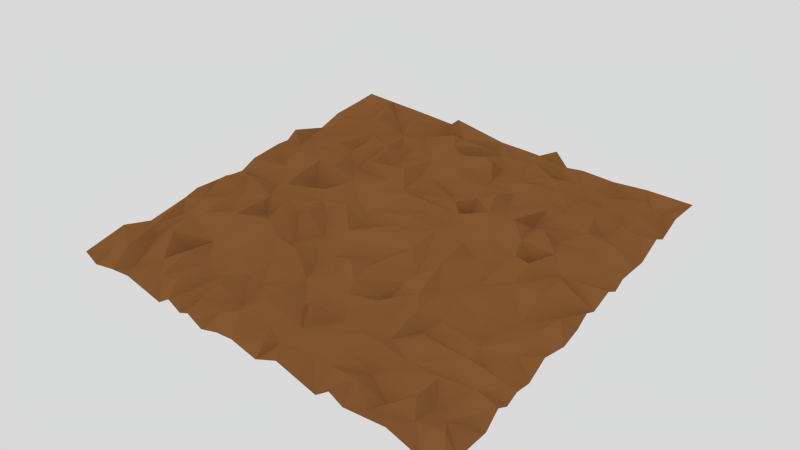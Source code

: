 # Source: scene.blend  (saved by Blender 2.73.0; exported with 4.5.12 LTS)
import bpy
from mathutils import Matrix  # noqa: F401  (used for matrix-valued properties, if any)

bpy.ops.wm.read_factory_settings(use_empty=True)
scene = bpy.context.scene
scene.name = 'Scene'

# ---- collections
col_collection_1 = bpy.data.collections.new('Collection 1'); scene.collection.children.link(col_collection_1)

# ---- materials (node trees are filled in below, after node groups)
mat_mat_brown = bpy.data.materials.new('mat_brown')
mat_mat_brown.alpha_threshold = 0.0
mat_mat_brown.roughness = 0.5

# ---- material node trees
mat_mat_brown.use_nodes = True; mat_mat_brown.node_tree.nodes.clear()
_N = mat_mat_brown.node_tree.nodes; _L = mat_mat_brown.node_tree.links
n0 = _N.new('ShaderNodeOutputMaterial'); n0.name = 'Material Output'; n0.location = (300, 300)
n1 = _N.new('ShaderNodeBsdfDiffuse'); n1.name = 'Diffuse BSDF'; n1.location = (10, 300)
n1.inputs[0].default_value = (0.233, 0.1013, 0.03525, 1.0)
_L.new(n1.outputs[0], n0.inputs[0])
n0.is_active_output = True

# ---- world
world_world = bpy.data.worlds.new('World'); scene.world = world_world
world_world.color = (0.6982, 0.6982, 0.6982)
world_world.use_sun_shadow = False
world_world.sun_shadow_jitter_overblur = 0.0
world_world.cycles.sampling_method = 'MANUAL'
world_world.cycles.sample_map_resolution = 256

# ---- cameras
cam_camera = bpy.data.cameras.new('Camera')
cam_camera.clip_end = 2000.0
cam_camera.lens = 35.0
cam_camera.sensor_width = 32.0
cam_camera.sensor_height = 18.0
cam_camera.ortho_scale = 7.314
cam_camera.dof.focus_distance = 0.0

# ---- lights
light_lamp = bpy.data.lights.new('Lamp', 'SUN')
light_lamp.color = (1.0, 0.9141, 0.559)
light_lamp.transmission_factor = 0.0
light_lamp.cutoff_distance = 30.0
light_lamp.angle = 2.942
light_lamp.energy = 1.0
light_lamp.shadow_buffer_clip_start = 1.001
light_lamp.shadow_soft_size = 10.0
light_lamp.shadow_cascade_max_distance = 1000.0
light_lamp.cycles.use_multiple_importance_sampling = False

# ---- meshes
me_plane_002 = bpy.data.meshes.new('Plane.002')
me_plane_002.from_pydata([(-25.0, -25.0, 0.0), (25.0, -25.0, 0.0), (-25.0, 25.0, 0.0), (25.0, 25.0, 0.0), (-25.0, 23.39, -0.05461), (-25.0, 21.77, -0.00804), (-25.0, 20.16, 0.3749), (-25.0, 18.55, -0.07774), (-25.0, 16.94, -0.106), (-25.0, 15.32, 0.3351), (-25.0, 13.71, -0.6064), (-25.0, 12.1, -0.5052), (-25.0, 10.48, 0.05223), (-25.0, 8.871, 1.07), (-25.0, 7.258, 0.1067), (-25.0, 5.645, 0.5128), (-25.0, 4.032, -0.08109), (-25.0, 2.419, -0.004296), (-25.0, 0.8064, 0.08164), (-25.0, -0.8065, -0.6763), (-25.0, -2.419, -0.5051), (-25.0, -4.032, -0.409), (-25.0, -5.645, 0.01956), (-25.0, -7.258, 0.07913), (-25.0, -8.871, 0.5806), (-25.0, -10.48, -0.2039), (-25.0, -12.1, -0.08815), (-25.0, -13.71, -0.1303), (-25.0, -15.32, -0.9391), (-25.0, -16.94, -0.3144), (-25.0, -18.55, 0.9737), (-25.0, -20.16, -0.3235), (-25.0, -21.77, 0.4122), (-25.0, -23.39, -0.1638), (-23.39, -25.0, -1.107), (-21.77, -25.0, -0.7238), (-20.16, -25.0, -0.1537), (-18.55, -25.0, 0.08222), (-16.94, -25.0, 0.1347), (-15.32, -25.0, 0.3238), (-13.71, -25.0, -0.1872), (-12.1, -25.0, -1.066), (-10.48, -25.0, 0.1952), (-8.871, -25.0, -0.6832), (-7.258, -25.0, -0.1961), (-5.645, -25.0, -1.18), (-4.032, -25.0, 0.09973), (-2.419, -25.0, -0.6881), (-0.8064, -25.0, 0.1082), (0.8065, -25.0, -0.288), (2.419, -25.0, -0.7833), (4.032, -25.0, -0.1476), (5.645, -25.0, 0.6735), (7.258, -25.0, 0.109), (8.871, -25.0, -0.1748), (10.48, -25.0, -0.3017), (12.1, -25.0, 0.9751), (13.71, -25.0, 0.002217), (15.32, -25.0, 0.4423), (16.94, -25.0, -0.2396), (18.55, -25.0, 0.7598), (20.16, -25.0, 0.4436), (21.77, -25.0, -0.1799), (23.39, -25.0, -0.1356), (25.0, -23.39, -0.6184), (25.0, -21.77, 0.1493), (25.0, -20.16, -0.7058), (25.0, -18.55, -1.012), (25.0, -16.94, 0.359), (25.0, -15.32, -0.6137), (25.0, -13.71, -0.07011), (25.0, -12.1, -0.5711), (25.0, -10.48, -0.1112), (25.0, -8.871, 0.6194), (25.0, -7.258, -0.01325), (25.0, -5.645, 0.7101), (25.0, -4.032, -0.3941), (25.0, -2.419, -0.3055), (25.0, -0.8064, 0.6777), (25.0, 0.8065, -0.2223), (25.0, 2.419, -0.001339), (25.0, 4.032, 0.402), (25.0, 5.645, -0.7667), (25.0, 7.258, 0.07068), (25.0, 8.871, -0.4783), (25.0, 10.48, -0.07645), (25.0, 12.1, -0.553), (25.0, 13.71, 0.1532), (25.0, 15.32, 0.7194), (25.0, 16.94, -0.4479), (25.0, 18.55, 0.2942), (25.0, 20.16, 0.8702), (25.0, 21.77, 0.2791), (25.0, 23.39, 0.6915), (23.39, 25.0, 0.6078), (21.77, 25.0, 0.1856), (20.16, 25.0, 0.221), (18.55, 25.0, 0.1598), (16.94, 25.0, -0.02875), (15.32, 25.0, -0.2199), (13.71, 25.0, -0.2532), (12.1, 25.0, 0.3428), (10.48, 25.0, -0.1877), (8.871, 25.0, -1.297), (7.258, 25.0, 0.1493), (5.645, 25.0, 0.8608), (4.032, 25.0, -0.2512), (2.419, 25.0, 0.08142), (0.8064, 25.0, -0.6893), (-0.8065, 25.0, -0.07422), (-2.419, 25.0, -0.2044), (-4.032, 25.0, 0.07571), (-5.645, 25.0, 0.1786), (-7.258, 25.0, 0.1601), (-8.871, 25.0, 1.123), (-10.48, 25.0, -0.4006), (-12.1, 25.0, 0.04346), (-13.71, 25.0, 0.03313), (-15.32, 25.0, 0.1077), (-16.94, 25.0, -0.1373), (-18.55, 25.0, -0.2627), (-20.16, 25.0, 0.08384), (-21.77, 25.0, 0.2235), (-23.39, 25.0, 0.3196), (-23.39, -23.39, -0.1883), (-23.39, -21.77, -0.4204), (-23.39, -20.16, 0.9364), (-23.39, -18.55, 0.5857), (-23.39, -16.94, -0.002996), (-23.39, -15.32, -0.3306), (-23.39, -13.71, -0.6344), (-23.39, -12.1, -0.8046), (-23.39, -10.48, 1.071), (-23.39, -8.871, -0.9508), (-23.39, -7.258, 0.5537), (-23.39, -5.645, 1.051), (-23.39, -4.032, 0.8576), (-23.39, -2.419, -0.0613), (-23.39, -0.8064, -0.5465), (-23.39, 0.8065, 0.1708), (-23.39, 2.419, -0.5472), (-23.39, 4.032, -0.4748), (-23.39, 5.645, 0.6041), (-23.39, 7.258, -0.4561), (-23.39, 8.871, -0.1602), (-23.39, 10.48, -0.6694), (-23.39, 12.1, -0.8434), (-23.39, 13.71, 1.154), (-23.39, 15.32, 0.02882), (-23.39, 16.94, 0.7518), (-23.39, 18.55, 0.02892), (-23.39, 20.16, 0.5832), (-23.39, 21.77, -0.2597), (-23.39, 23.39, 0.02221), (-21.77, -23.39, 0.3286), (-21.77, -21.77, 0.3111), (-21.77, -20.16, -0.05656), (-21.77, -18.55, -0.9072), (-21.77, -16.94, -0.8682), (-21.77, -15.32, 0.2189), (-21.77, -13.71, 0.005307), (-21.77, -12.1, 0.2843), (-21.77, -10.48, 0.1319), (-21.77, -8.871, 0.08446), (-21.77, -7.258, 0.07377), (-21.77, -5.645, 1.451), (-21.77, -4.032, -0.03543), (-21.77, -2.419, 0.5735), (-21.77, -0.8064, -0.86), (-21.77, 0.8065, -0.0854), (-21.77, 2.419, -0.1647), (-21.77, 4.032, -0.493), (-21.77, 5.645, 1.186), (-21.77, 7.258, -0.2066), (-21.77, 8.871, 0.07934), (-21.77, 10.48, 0.05733), (-21.77, 12.1, -0.4923), (-21.77, 13.71, 0.2915), (-21.77, 15.32, 0.493), (-21.77, 16.94, -0.7565), (-21.77, 18.55, 0.6865), (-21.77, 20.16, -0.5184), (-21.77, 21.77, -0.1955), (-21.77, 23.39, -0.3736), (-20.16, -23.39, -0.6601), (-20.16, -21.77, -0.8027), (-20.16, -20.16, -0.6697), (-20.16, -18.55, 0.4263), (-20.16, -16.94, 0.3169), (-20.16, -15.32, -0.8615), (-20.16, -13.71, 0.1961), (-20.16, -12.1, 0.9282), (-20.16, -10.48, 0.1018), (-20.16, -8.871, 1.165), (-20.16, -7.258, 0.1674), (-20.16, -5.645, 0.06056), (-20.16, -4.032, 0.4569), (-20.16, -2.419, -0.3824), (-20.16, -0.8064, -0.6849), (-20.16, 0.8065, 0.01581), (-20.16, 2.419, -0.09627), (-20.16, 4.032, 0.8896), (-20.16, 5.645, 0.2738), (-20.16, 7.258, 0.428), (-20.16, 8.871, 0.3316), (-20.16, 10.48, -0.2725), (-20.16, 12.1, -0.5162), (-20.16, 13.71, -0.4217), (-20.16, 15.32, 0.6581), (-20.16, 16.94, 0.8087), (-20.16, 18.55, -0.7562), (-20.16, 20.16, 0.2004), (-20.16, 21.77, 0.5287), (-20.16, 23.39, 0.9643), (-18.55, -23.39, -1.109), (-18.55, -21.77, -0.09123), (-18.55, -20.16, -0.1321), (-18.55, -18.55, 0.07522), (-18.55, -16.94, 0.8925), (-18.55, -15.32, 0.3425), (-18.55, -13.71, -0.118), (-18.55, -12.1, 0.1717), (-18.55, -10.48, -0.4149), (-18.55, -8.871, -0.1776), (-18.55, -7.258, -0.241), (-18.55, -5.645, -0.1983), (-18.55, -4.032, 0.4557), (-18.55, -2.419, -0.4931), (-18.55, -0.8064, -1.04), (-18.55, 0.8065, -0.1061), (-18.55, 2.419, -1.1), (-18.55, 4.032, 0.5789), (-18.55, 5.645, -0.08519), (-18.55, 7.258, 0.3046), (-18.55, 8.871, 1.099), (-18.55, 10.48, 0.5961), (-18.55, 12.1, -0.01737), (-18.55, 13.71, 0.1823), (-18.55, 15.32, -0.3125), (-18.55, 16.94, 1.07), (-18.55, 18.55, 0.6347), (-18.55, 20.16, 0.04615), (-18.55, 21.77, 0.7396), (-18.55, 23.39, -0.2951), (-16.94, -23.39, 1.233), (-16.94, -21.77, -0.05126), (-16.94, -20.16, -0.3377), (-16.94, -18.55, -0.7234), (-16.94, -16.94, -1.406), (-16.94, -15.32, 0.2132), (-16.94, -13.71, -0.559), (-16.94, -12.1, 0.1498), (-16.94, -10.48, 0.5694), (-16.94, -8.871, 0.9318), (-16.94, -7.258, 0.2516), (-16.94, -5.645, 0.2088), (-16.94, -4.032, -0.2298), (-16.94, -2.419, 0.8326), (-16.94, -0.8064, 0.5177), (-16.94, 0.8065, 0.397), (-16.94, 2.419, 1.306), (-16.94, 4.032, 0.02451), (-16.94, 5.645, 1.245), (-16.94, 7.258, 0.8634), (-16.94, 8.871, 0.1593), (-16.94, 10.48, 0.7596), (-16.94, 12.1, -0.7079), (-16.94, 13.71, -0.815), (-16.94, 15.32, -0.3634), (-16.94, 16.94, -0.0559), (-16.94, 18.55, 0.7928), (-16.94, 20.16, -1.086), (-16.94, 21.77, -0.5016), (-16.94, 23.39, -0.4168), (-15.32, -23.39, -0.3303), (-15.32, -21.77, -0.3743), (-15.32, -20.16, 0.4392), (-15.32, -18.55, 0.1461), (-15.32, -16.94, 0.8843), (-15.32, -15.32, -1.031), (-15.32, -13.71, -0.01094), (-15.32, -12.1, 0.4488), (-15.32, -10.48, 0.3725), (-15.32, -8.871, -0.2397), (-15.32, -7.258, -0.7638), (-15.32, -5.645, -1.045), (-15.32, -4.032, -0.2436), (-15.32, -2.419, 0.8889), (-15.32, -0.8064, 0.2955), (-15.32, 0.8065, -1.15), (-15.32, 2.419, -1.679), (-15.32, 4.032, -1.494), (-15.32, 5.645, 0.1561), (-15.32, 7.258, -0.05858), (-15.32, 8.871, -0.2997), (-15.32, 10.48, 0.4761), (-15.32, 12.1, 0.1261), (-15.32, 13.71, 0.02702), (-15.32, 15.32, 0.9011), (-15.32, 16.94, -0.1158), (-15.32, 18.55, -0.5092), (-15.32, 20.16, -0.7363), (-15.32, 21.77, -0.07607), (-15.32, 23.39, 0.9621), (-13.71, -23.39, 0.1714), (-13.71, -21.77, -0.03202), (-13.71, -20.16, -0.5922), (-13.71, -18.55, -0.5418), (-13.71, -16.94, -0.8017), (-13.71, -15.32, -0.1133), (-13.71, -13.71, -0.006528), (-13.71, -12.1, -0.1524), (-13.71, -10.48, 0.07741), (-13.71, -8.871, 0.5348), (-13.71, -7.258, -0.3351), (-13.71, -5.645, 0.2906), (-13.71, -4.032, 0.2082), (-13.71, -2.419, -0.4419), (-13.71, -0.8064, 1.445), (-13.71, 0.8065, -0.133), (-13.71, 2.419, -0.8871), (-13.71, 4.032, 0.1654), (-13.71, 5.645, 1.222), (-13.71, 7.258, -0.3386), (-13.71, 8.871, -0.5718), (-13.71, 10.48, -0.6312), (-13.71, 12.1, -0.1007), (-13.71, 13.71, -0.1581), (-13.71, 15.32, 0.1843), (-13.71, 16.94, 0.4153), (-13.71, 18.55, -0.7183), (-13.71, 20.16, 0.9633), (-13.71, 21.77, 0.4241), (-13.71, 23.39, 0.2544), (-12.1, -23.39, 0.2679), (-12.1, -21.77, 0.3694), (-12.1, -20.16, 0.239), (-12.1, -18.55, -0.6847), (-12.1, -16.94, 0.3588), (-12.1, -15.32, -0.9254), (-12.1, -13.71, -0.5048), (-12.1, -12.1, 0.01328), (-12.1, -10.48, 0.0879), (-12.1, -8.871, -0.7187), (-12.1, -7.258, 0.8093), (-12.1, -5.645, 0.1395), (-12.1, -4.032, -0.5715), (-12.1, -2.419, -1.03), (-12.1, -0.8064, 0.08739), (-12.1, 0.8065, 0.2829), (-12.1, 2.419, -1.133), (-12.1, 4.032, -0.4105), (-12.1, 5.645, 0.2332), (-12.1, 7.258, -0.2888), (-12.1, 8.871, 0.3292), (-12.1, 10.48, 0.6838), (-12.1, 12.1, 0.7493), (-12.1, 13.71, 0.3255), (-12.1, 15.32, -0.9845), (-12.1, 16.94, -0.7655), (-12.1, 18.55, 0.1195), (-12.1, 20.16, -0.8856), (-12.1, 21.77, -0.6017), (-12.1, 23.39, 0.5007), (-10.48, -23.39, 0.7228), (-10.48, -21.77, -0.1537), (-10.48, -20.16, -0.4574), (-10.48, -18.55, -0.8374), (-10.48, -16.94, -0.8226), (-10.48, -15.32, 0.1248), (-10.48, -13.71, -0.2624), (-10.48, -12.1, 1.275), (-10.48, -10.48, -0.005713), (-10.48, -8.871, 0.2902), (-10.48, -7.258, 0.04565), (-10.48, -5.645, -0.01282), (-10.48, -4.032, 0.8648), (-10.48, -2.419, 0.6781), (-10.48, -0.8064, -0.2881), (-10.48, 0.8065, -0.06556), (-10.48, 2.419, 0.1339), (-10.48, 4.032, -0.3494), (-10.48, 5.645, 0.07337), (-10.48, 7.258, -0.1232), (-10.48, 8.871, 0.2429), (-10.48, 10.48, -0.2646), (-10.48, 12.1, -0.6895), (-10.48, 13.71, 0.1804), (-10.48, 15.32, 0.4712), (-10.48, 16.94, -0.0487), (-10.48, 18.55, -0.2004), (-10.48, 20.16, -0.3547), (-10.48, 21.77, -0.1814), (-10.48, 23.39, -0.963), (-8.871, -23.39, -0.325), (-8.871, -21.77, 0.7691), (-8.871, -20.16, 0.3473), (-8.871, -18.55, -0.05938), (-8.871, -16.94, -0.3096), (-8.871, -15.32, -0.2405), (-8.871, -13.71, -0.6819), (-8.871, -12.1, -0.7991), (-8.871, -10.48, -0.04799), (-8.871, -8.871, -0.6558), (-8.871, -7.258, -0.285), (-8.871, -5.645, 1.259), (-8.871, -4.032, 0.5154), (-8.871, -2.419, -0.6514), (-8.871, -0.8064, 0.5441), (-8.871, 0.8065, -0.772), (-8.871, 2.419, 0.03305), (-8.871, 4.032, -0.6591), (-8.871, 5.645, 0.4254), (-8.871, 7.258, -0.3206), (-8.871, 8.871, 0.3859), (-8.871, 10.48, -0.6236), (-8.871, 12.1, 0.1346), (-8.871, 13.71, -1.323), (-8.871, 15.32, 0.3535), (-8.871, 16.94, -0.5453), (-8.871, 18.55, 0.9619), (-8.871, 20.16, -0.5021), (-8.871, 21.77, 0.08887), (-8.871, 23.39, -1.189), (-7.258, -23.39, 0.372), (-7.258, -21.77, -0.1376), (-7.258, -20.16, 0.7371), (-7.258, -18.55, 0.2645), (-7.258, -16.94, -0.4182), (-7.258, -15.32, -0.5391), (-7.258, -13.71, -0.4385), (-7.258, -12.1, -0.4799), (-7.258, -10.48, 0.004525), (-7.258, -8.871, -0.8564), (-7.258, -7.258, -0.1294), (-7.258, -5.645, -0.3382), (-7.258, -4.032, -0.09478), (-7.258, -2.419, -0.4305), (-7.258, -0.8064, 0.03776), (-7.258, 0.8065, 0.974), (-7.258, 2.419, -0.2439), (-7.258, 4.032, 0.2789), (-7.258, 5.645, -0.4934), (-7.258, 7.258, 0.06772), (-7.258, 8.871, -0.06375), (-7.258, 10.48, -0.09767), (-7.258, 12.1, -0.09565), (-7.258, 13.71, 0.2892), (-7.258, 15.32, 0.2507), (-7.258, 16.94, -0.09203), (-7.258, 18.55, -0.2857), (-7.258, 20.16, -0.2629), (-7.258, 21.77, 0.3972), (-7.258, 23.39, 0.1985), (-5.645, -23.39, 0.04348), (-5.645, -21.77, -0.6483), (-5.645, -20.16, -0.1756), (-5.645, -18.55, -0.6203), (-5.645, -16.94, -0.4891), (-5.645, -15.32, -1.141), (-5.645, -13.71, -0.5358), (-5.645, -12.1, 0.3308), (-5.645, -10.48, 1.096), (-5.645, -8.871, -0.4546), (-5.645, -7.258, -0.3956), (-5.645, -5.645, -0.9904), (-5.645, -4.032, 0.1525), (-5.645, -2.419, 0.1305), (-5.645, -0.8064, -0.2328), (-5.645, 0.8065, -0.568), (-5.645, 2.419, 0.3213), (-5.645, 4.032, 0.5193), (-5.645, 5.645, -0.4223), (-5.645, 7.258, 0.2683), (-5.645, 8.871, -0.2058), (-5.645, 10.48, -0.7968), (-5.645, 12.1, -0.6521), (-5.645, 13.71, -0.9633), (-5.645, 15.32, 0.05049), (-5.645, 16.94, 0.3073), (-5.645, 18.55, 0.9618), (-5.645, 20.16, 0.3706), (-5.645, 21.77, -0.9684), (-5.645, 23.39, -0.1056), (-4.032, -23.39, -0.3963), (-4.032, -21.77, 0.4392), (-4.032, -20.16, -0.8143), (-4.032, -18.55, 0.2142), (-4.032, -16.94, 0.3287), (-4.032, -15.32, -0.6888), (-4.032, -13.71, -0.4247), (-4.032, -12.1, 0.2903), (-4.032, -10.48, -0.4952), (-4.032, -8.871, 0.3041), (-4.032, -7.258, -0.1102), (-4.032, -5.645, 0.1407), (-4.032, -4.032, 0.1898), (-4.032, -2.419, -0.8038), (-4.032, -0.8064, -1.014), (-4.032, 0.8065, 0.01155), (-4.032, 2.419, -0.6009), (-4.032, 4.032, 0.519), (-4.032, 5.645, 0.5583), (-4.032, 7.258, -0.1692), (-4.032, 8.871, 0.6696), (-4.032, 10.48, -0.04457), (-4.032, 12.1, 0.06264), (-4.032, 13.71, -0.1007), (-4.032, 15.32, -0.387), (-4.032, 16.94, -0.4551), (-4.032, 18.55, -0.006085), (-4.032, 20.16, 0.2818), (-4.032, 21.77, -0.0887), (-4.032, 23.39, -0.4094), (-2.419, -23.39, 0.2794), (-2.419, -21.77, 0.1689), (-2.419, -20.16, 0.2798), (-2.419, -18.55, 0.9821), (-2.419, -16.94, 0.5761), (-2.419, -15.32, 0.3145), (-2.419, -13.71, -0.3292), (-2.419, -12.1, -0.2711), (-2.419, -10.48, -0.9), (-2.419, -8.871, -0.2767), (-2.419, -7.258, -0.7099), (-2.419, -5.645, 0.5471), (-2.419, -4.032, -1.108), (-2.419, -2.419, 0.6232), (-2.419, -0.8064, -0.522), (-2.419, 0.8065, 0.1922), (-2.419, 2.419, 0.1599), (-2.419, 4.032, -0.2456), (-2.419, 5.645, 0.9869), (-2.419, 7.258, -0.6512), (-2.419, 8.871, 0.5958), (-2.419, 10.48, -0.02966), (-2.419, 12.1, 0.3888), (-2.419, 13.71, 1.007), (-2.419, 15.32, 0.2253), (-2.419, 16.94, 0.007201), (-2.419, 18.55, 1.135), (-2.419, 20.16, -1.483), (-2.419, 21.77, 1.01), (-2.419, 23.39, -1.201), (-0.8064, -23.39, -0.6117), (-0.8064, -21.77, -1.107), (-0.8064, -20.16, 0.7838), (-0.8064, -18.55, -0.2715), (-0.8064, -16.94, 0.8359), (-0.8064, -15.32, -0.1103), (-0.8064, -13.71, -0.667), (-0.8065, -12.1, -0.03439), (-0.8065, -10.48, -0.197), (-0.8065, -8.871, 0.5343), (-0.8065, -7.258, -0.106), (-0.8065, -5.645, -0.09674), (-0.8065, -4.032, 0.5495), (-0.8065, -2.419, 0.212), (-0.8065, -0.8064, 0.4837), (-0.8065, 0.8065, -0.3616), (-0.8065, 2.419, 0.07572), (-0.8065, 4.032, -0.1627), (-0.8065, 5.645, 0.6287), (-0.8065, 7.258, -0.8055), (-0.8065, 8.871, 0.1352), (-0.8065, 10.48, -0.2623), (-0.8065, 12.1, 0.6564), (-0.8065, 13.71, 0.08168), (-0.8065, 15.32, -0.8535), (-0.8065, 16.94, 0.5097), (-0.8065, 18.55, -0.1533), (-0.8065, 20.16, 0.1691), (-0.8065, 21.77, -0.3763), (-0.8065, 23.39, -0.1339), (0.8065, -23.39, 0.3095), (0.8065, -21.77, -0.03663), (0.8065, -20.16, -0.5256), (0.8065, -18.55, -0.3938), (0.8065, -16.94, -0.3996), (0.8065, -15.32, 0.102), (0.8065, -13.71, 0.1035), (0.8065, -12.1, 0.002449), (0.8065, -10.48, 0.5715), (0.8065, -8.871, 1.114), (0.8065, -7.258, 0.2772), (0.8065, -5.645, -0.2347), (0.8065, -4.032, 0.2102), (0.8065, -2.419, 0.3609), (0.8065, -0.8064, 0.2645), (0.8065, 0.8065, -0.02845), (0.8065, 2.419, 1.19), (0.8065, 4.032, 0.04766), (0.8065, 5.645, 0.5883), (0.8065, 7.258, -0.299), (0.8065, 8.871, 0.1691), (0.8065, 10.48, -0.6643), (0.8065, 12.1, 1.001), (0.8065, 13.71, 0.3183), (0.8064, 15.32, -0.06394), (0.8064, 16.94, 0.06746), (0.8064, 18.55, 0.7161), (0.8064, 20.16, -1.272), (0.8064, 21.77, -0.2248), (0.8064, 23.39, -0.7043), (2.419, -23.39, -0.01626), (2.419, -21.77, -1.553), (2.419, -20.16, -0.03848), (2.419, -18.55, -0.6102), (2.419, -16.94, 1.272), (2.419, -15.32, -1.475), (2.419, -13.71, 0.0348), (2.419, -12.1, -0.0196), (2.419, -10.48, 0.7155), (2.419, -8.871, -0.6877), (2.419, -7.258, 0.3645), (2.419, -5.645, -0.5229), (2.419, -4.032, 0.214), (2.419, -2.419, 0.1826), (2.419, -0.8064, 0.2146), (2.419, 0.8065, 0.03425), (2.419, 2.419, 0.1536), (2.419, 4.032, -0.5012), (2.419, 5.645, -0.2077), (2.419, 7.258, -0.02729), (2.419, 8.871, -0.105), (2.419, 10.48, -0.1912), (2.419, 12.1, 0.2511), (2.419, 13.71, 0.5819), (2.419, 15.32, -0.324), (2.419, 16.94, -0.6298), (2.419, 18.55, -0.6925), (2.419, 20.16, -0.2932), (2.419, 21.77, 0.7257), (2.419, 23.39, -0.5424), (4.032, -23.39, -0.0388), (4.032, -21.77, -0.08007), (4.032, -20.16, -0.01919), (4.032, -18.55, -1.412), (4.032, -16.94, -0.2865), (4.032, -15.32, 0.7283), (4.032, -13.71, -0.005175), (4.032, -12.1, -0.3881), (4.032, -10.48, 0.4002), (4.032, -8.871, -0.2708), (4.032, -7.258, 0.3568), (4.032, -5.645, 0.8518), (4.032, -4.032, 0.07271), (4.032, -2.419, 0.1279), (4.032, -0.8064, 0.6477), (4.032, 0.8065, -0.02461), (4.032, 2.419, -0.392), (4.032, 4.032, 0.03944), (4.032, 5.645, -0.9525), (4.032, 7.258, -0.4333), (4.032, 8.871, -1.753), (4.032, 10.48, -0.04998), (4.032, 12.1, -0.008774), (4.032, 13.71, -0.09969), (4.032, 15.32, 0.8021), (4.032, 16.94, -0.6303), (4.032, 18.55, -0.5952), (4.032, 20.16, -0.4704), (4.032, 21.77, -0.2275), (4.032, 23.39, -0.482), (5.645, -23.39, 0.887), (5.645, -21.77, -0.05853), (5.645, -20.16, -0.1193), (5.645, -18.55, -0.1301), (5.645, -16.94, 0.04176), (5.645, -15.32, -0.6756), (5.645, -13.71, -0.0231), (5.645, -12.1, 0.5954), (5.645, -10.48, -1.351), (5.645, -8.871, 0.9378), (5.645, -7.258, -0.04032), (5.645, -5.645, -0.3104), (5.645, -4.032, 0.45), (5.645, -2.419, -1.197), (5.645, -0.8064, -0.1034), (5.645, 0.8065, -0.7732), (5.645, 2.419, -0.7923), (5.645, 4.032, 0.4199), (5.645, 5.645, -0.2514), (5.645, 7.258, 0.07829), (5.645, 8.871, -0.5595), (5.645, 10.48, 0.3075), (5.645, 12.1, 0.8355), (5.645, 13.71, -0.2176), (5.645, 15.32, 0.2384), (5.645, 16.94, -0.1288), (5.645, 18.55, -0.2437), (5.645, 20.16, 0.993), (5.645, 21.77, 1.07), (5.645, 23.39, -0.8256), (7.258, -23.39, 0.9551), (7.258, -21.77, 0.1393), (7.258, -20.16, 0.5802), (7.258, -18.55, 0.334), (7.258, -16.94, -0.4258), (7.258, -15.32, 0.3608), (7.258, -13.71, -0.3802), (7.258, -12.1, -0.02831), (7.258, -10.48, -0.2912), (7.258, -8.871, -0.8632), (7.258, -7.258, 0.1917), (7.258, -5.645, -0.2047), (7.258, -4.032, -0.3072), (7.258, -2.419, 0.6446), (7.258, -0.8064, 0.6294), (7.258, 0.8065, 0.6913), (7.258, 2.419, -0.3892), (7.258, 4.032, -0.4124), (7.258, 5.645, 0.4205), (7.258, 7.258, -0.1017), (7.258, 8.871, 1.269), (7.258, 10.48, -0.02576), (7.258, 12.1, -0.6868), (7.258, 13.71, -0.2656), (7.258, 15.32, -0.837), (7.258, 16.94, 0.4401), (7.258, 18.55, -0.08737), (7.258, 20.16, 0.1462), (7.258, 21.77, 0.2939), (7.258, 23.39, 0.74), (8.871, -23.39, -0.2998), (8.871, -21.77, -0.5979), (8.871, -20.16, 0.769), (8.871, -18.55, 0.5125), (8.871, -16.94, 0.7587), (8.871, -15.32, -0.5965), (8.871, -13.71, 0.03189), (8.871, -12.1, -0.7267), (8.871, -10.48, -0.05269), (8.871, -8.871, 0.1945), (8.871, -7.258, 0.9436), (8.871, -5.645, 0.6657), (8.871, -4.032, 0.06684), (8.871, -2.419, 0.5922), (8.871, -0.8064, -0.03007), (8.871, 0.8065, -0.4343), (8.871, 2.419, -0.6666), (8.871, 4.032, -0.256), (8.871, 5.645, -0.03207), (8.871, 7.258, 0.8369), (8.871, 8.871, -0.4606), (8.871, 10.48, 0.6194), (8.871, 12.1, -0.4015), (8.871, 13.71, 0.1592), (8.871, 15.32, -0.2849), (8.871, 16.94, 0.5502), (8.871, 18.55, -0.08227), (8.871, 20.16, 0.3064), (8.871, 21.77, -1.157), (8.871, 23.39, 0.3213), (10.48, -23.39, -0.7071), (10.48, -21.77, 0.1765), (10.48, -20.16, 0.3049), (10.48, -18.55, 0.8218), (10.48, -16.94, 0.6301), (10.48, -15.32, -0.0797), (10.48, -13.71, -0.03843), (10.48, -12.1, 1.216), (10.48, -10.48, 0.0683), (10.48, -8.871, 0.7061), (10.48, -7.258, 0.1655), (10.48, -5.645, -0.4192), (10.48, -4.032, -0.2614), (10.48, -2.419, -0.3033), (10.48, -0.8064, 0.5344), (10.48, 0.8065, -0.2013), (10.48, 2.419, 0.4556), (10.48, 4.032, 0.8449), (10.48, 5.645, -0.04181), (10.48, 7.258, 0.1202), (10.48, 8.871, 0.4575), (10.48, 10.48, -0.2962), (10.48, 12.1, 0.7098), (10.48, 13.71, -0.5297), (10.48, 15.32, 0.1836), (10.48, 16.94, -0.866), (10.48, 18.55, -0.3736), (10.48, 20.16, 0.85), (10.48, 21.77, -0.02573), (10.48, 23.39, -0.7248), (12.1, -23.39, 0.1998), (12.1, -21.77, 0.7826), (12.1, -20.16, -0.1593), (12.1, -18.55, 0.4385), (12.1, -16.94, 0.2793), (12.1, -15.32, -0.4009), (12.1, -13.71, -0.7847), (12.1, -12.1, -0.8615), (12.1, -10.48, 0.8681), (12.1, -8.871, 0.08453), (12.1, -7.258, -0.7317), (12.1, -5.645, 0.4976), (12.1, -4.032, -0.2368), (12.1, -2.419, -0.6526), (12.1, -0.8064, 0.5106), (12.1, 0.8065, 0.3117), (12.1, 2.419, 0.07103), (12.1, 4.032, 0.1541), (12.1, 5.645, 0.2442), (12.1, 7.258, 0.5586), (12.1, 8.871, -0.6807), (12.1, 10.48, -1.579), (12.1, 12.1, -0.3461), (12.1, 13.71, 1.24), (12.1, 15.32, 0.2302), (12.1, 16.94, -0.5876), (12.1, 18.55, 0.3421), (12.1, 20.16, -0.6611), (12.1, 21.77, -0.3472), (12.1, 23.39, 0.3761), (13.71, -23.39, -0.1889), (13.71, -21.77, 0.9273), (13.71, -20.16, -0.8334), (13.71, -18.55, 0.7969), (13.71, -16.94, -0.008076), (13.71, -15.32, 0.04663), (13.71, -13.71, 0.3183), (13.71, -12.1, -0.157), (13.71, -10.48, -0.1474), (13.71, -8.871, -0.4179), (13.71, -7.258, -0.1096), (13.71, -5.645, -0.07102), (13.71, -4.032, -0.3989), (13.71, -2.419, -0.3607), (13.71, -0.8064, -0.238), (13.71, 0.8065, -0.7659), (13.71, 2.419, 0.5741), (13.71, 4.032, -0.06306), (13.71, 5.645, 0.8866), (13.71, 7.258, -0.1177), (13.71, 8.871, 0.5526), (13.71, 10.48, 0.2766), (13.71, 12.1, -0.4838), (13.71, 13.71, 0.1352), (13.71, 15.32, -1.33), (13.71, 16.94, -0.2375), (13.71, 18.55, -0.8855), (13.71, 20.16, -0.8406), (13.71, 21.77, 0.8506), (13.71, 23.39, -0.3555), (15.32, -23.39, -0.3259), (15.32, -21.77, -0.7299), (15.32, -20.16, -0.05376), (15.32, -18.55, 0.2623), (15.32, -16.94, -0.1194), (15.32, -15.32, 0.1758), (15.32, -13.71, 0.7772), (15.32, -12.1, -0.7297), (15.32, -10.48, 0.4479), (15.32, -8.871, -0.5036), (15.32, -7.258, -0.411), (15.32, -5.645, 0.3933), (15.32, -4.032, 0.5393), (15.32, -2.419, -0.09843), (15.32, -0.8064, 0.1656), (15.32, 0.8065, 0.08968), (15.32, 2.419, 1.283), (15.32, 4.032, -0.9004), (15.32, 5.645, -1.02), (15.32, 7.258, 0.6357), (15.32, 8.871, -0.2963), (15.32, 10.48, 0.6581), (15.32, 12.1, -0.03445), (15.32, 13.71, 0.7408), (15.32, 15.32, -0.3928), (15.32, 16.94, 0.2238), (15.32, 18.55, -0.8116), (15.32, 20.16, 0.4628), (15.32, 21.77, -0.3653), (15.32, 23.39, 0.8484), (16.94, -23.39, 0.5302), (16.94, -21.77, -0.8517), (16.94, -20.16, 0.4348), (16.94, -18.55, 0.4923), (16.94, -16.94, 0.4299), (16.94, -15.32, -0.06791), (16.94, -13.71, 0.2456), (16.94, -12.1, -0.8511), (16.94, -10.48, 0.1581), (16.94, -8.871, -0.9652), (16.94, -7.258, -0.3464), (16.94, -5.645, 0.4187), (16.94, -4.032, 0.2364), (16.94, -2.419, 0.283), (16.94, -0.8064, -0.7994), (16.94, 0.8065, 0.245), (16.94, 2.419, 0.7101), (16.94, 4.032, 0.5107), (16.94, 5.645, -0.1765), (16.94, 7.258, 0.2232), (16.94, 8.871, -0.1127), (16.94, 10.48, -0.7123), (16.94, 12.1, 0.4796), (16.94, 13.71, 0.3839), (16.94, 15.32, 0.4405), (16.94, 16.94, -0.3482), (16.94, 18.55, -0.1528), (16.94, 20.16, 0.01428), (16.94, 21.77, -0.7901), (16.94, 23.39, -1.028), (18.55, -23.39, -1.036), (18.55, -21.77, 0.6859), (18.55, -20.16, 1.144), (18.55, -18.55, 0.7039), (18.55, -16.94, 0.6785), (18.55, -15.32, -0.2501), (18.55, -13.71, 0.0123), (18.55, -12.1, 0.3513), (18.55, -10.48, -0.2579), (18.55, -8.871, -0.9928), (18.55, -7.258, -0.4556), (18.55, -5.645, -0.3475), (18.55, -4.032, -0.1979), (18.55, -2.419, 0.0654), (18.55, -0.8064, 0.6856), (18.55, 0.8065, 0.2505), (18.55, 2.419, 0.05716), (18.55, 4.032, -0.1454), (18.55, 5.645, -0.01879), (18.55, 7.258, 0.1946), (18.55, 8.871, -0.138), (18.55, 10.48, -0.0108), (18.55, 12.1, -0.1398), (18.55, 13.71, -0.2265), (18.55, 15.32, -0.926), (18.55, 16.94, 0.355), (18.55, 18.55, -0.9892), (18.55, 20.16, 0.7947), (18.55, 21.77, 0.01797), (18.55, 23.39, -0.7314), (20.16, -23.39, 1.011), (20.16, -21.77, 0.1298), (20.16, -20.16, -0.8483), (20.16, -18.55, -0.5315), (20.16, -16.94, -0.2239), (20.16, -15.32, 0.2952), (20.16, -13.71, 0.2686), (20.16, -12.1, -0.2247), (20.16, -10.48, 0.9797), (20.16, -8.871, -0.1819), (20.16, -7.258, 0.1718), (20.16, -5.645, -0.3385), (20.16, -4.032, -0.5756), (20.16, -2.419, 0.6358), (20.16, -0.8064, 0.6636), (20.16, 0.8065, 0.8221), (20.16, 2.419, 0.7132), (20.16, 4.032, -0.01489), (20.16, 5.645, -0.4095), (20.16, 7.258, 0.2047), (20.16, 8.871, 0.1807), (20.16, 10.48, -0.5018), (20.16, 12.1, 1.548), (20.16, 13.71, -0.6025), (20.16, 15.32, 0.8146), (20.16, 16.94, -0.9418), (20.16, 18.55, 0.6207), (20.16, 20.16, -0.6504), (20.16, 21.77, -0.08074), (20.16, 23.39, -0.266), (21.77, -23.39, -0.6698), (21.77, -21.77, 0.168), (21.77, -20.16, -0.401), (21.77, -18.55, 0.2228), (21.77, -16.94, -0.2099), (21.77, -15.32, 0.02499), (21.77, -13.71, 0.5932), (21.77, -12.1, -1.279), (21.77, -10.48, -0.3378), (21.77, -8.871, 0.5484), (21.77, -7.258, 0.3122), (21.77, -5.645, 1.435), (21.77, -4.032, -0.7313), (21.77, -2.419, -0.5454), (21.77, -0.8064, 0.01651), (21.77, 0.8065, -0.1352), (21.77, 2.419, 0.8193), (21.77, 4.032, -0.04601), (21.77, 5.645, 0.06712), (21.77, 7.258, 0.02005), (21.77, 8.871, -0.04771), (21.77, 10.48, 0.4311), (21.77, 12.1, 0.3464), (21.77, 13.71, -0.2436), (21.77, 15.32, -0.1183), (21.77, 16.94, 0.06901), (21.77, 18.55, 0.6434), (21.77, 20.16, 0.2506), (21.77, 21.77, 0.03891), (21.77, 23.39, 0.6343), (23.39, -23.39, 0.1015), (23.39, -21.77, 0.8378), (23.39, -20.16, -0.7049), (23.39, -18.55, -0.05938), (23.39, -16.94, 0.4544), (23.39, -15.32, -0.03363), (23.39, -13.71, -0.1534), (23.39, -12.1, 0.09779), (23.39, -10.48, -0.4119), (23.39, -8.871, 0.08642), (23.39, -7.258, 0.06104), (23.39, -5.645, -0.2379), (23.39, -4.032, 0.9211), (23.39, -2.419, 0.877), (23.39, -0.8064, -0.8142), (23.39, 0.8065, 0.07094), (23.39, 2.419, -0.3513), (23.39, 4.032, 0.24), (23.39, 5.645, -0.1988), (23.39, 7.258, -1.09), (23.39, 8.871, -0.09163), (23.39, 10.48, 0.7379), (23.39, 12.1, -0.1751), (23.39, 13.71, 0.3993), (23.39, 15.32, 1.34), (23.39, 16.94, -0.1466), (23.39, 18.55, -0.1816), (23.39, 20.16, -0.8428), (23.39, 21.77, 0.105), (23.39, 23.39, -0.4307)], [], [(1023, 93, 3, 94), (4, 153, 123, 2), (153, 183, 122, 123), (183, 213, 121, 122), (213, 243, 120, 121), (243, 273, 119, 120), (273, 303, 118, 119), (303, 333, 117, 118), (333, 363, 116, 117), (363, 393, 115, 116), (393, 423, 114, 115), (423, 453, 113, 114), (453, 483, 112, 113), (483, 513, 111, 112), (513, 543, 110, 111), (543, 573, 109, 110), (573, 603, 108, 109), (603, 633, 107, 108), (633, 663, 106, 107), (663, 693, 105, 106), (693, 723, 104, 105), (723, 753, 103, 104), (753, 783, 102, 103), (783, 813, 101, 102), (813, 843, 100, 101), (843, 873, 99, 100), (873, 903, 98, 99), (903, 933, 97, 98), (933, 963, 96, 97), (963, 993, 95, 96), (993, 1023, 94, 95), (0, 34, 124, 33), (33, 124, 125, 32), (32, 125, 126, 31), (31, 126, 127, 30), (30, 127, 128, 29), (29, 128, 129, 28), (28, 129, 130, 27), (27, 130, 131, 26), (26, 131, 132, 25), (25, 132, 133, 24), (24, 133, 134, 23), (23, 134, 135, 22), (22, 135, 136, 21), (21, 136, 137, 20), (20, 137, 138, 19), (19, 138, 139, 18), (18, 139, 140, 17), (17, 140, 141, 16), (16, 141, 142, 15), (15, 142, 143, 14), (14, 143, 144, 13), (13, 144, 145, 12), (12, 145, 146, 11), (11, 146, 147, 10), (10, 147, 148, 9), (9, 148, 149, 8), (8, 149, 150, 7), (7, 150, 151, 6), (6, 151, 152, 5), (5, 152, 153, 4), (34, 35, 154, 124), (124, 154, 155, 125), (125, 155, 156, 126), (126, 156, 157, 127), (127, 157, 158, 128), (128, 158, 159, 129), (129, 159, 160, 130), (130, 160, 161, 131), (131, 161, 162, 132), (132, 162, 163, 133), (133, 163, 164, 134), (134, 164, 165, 135), (135, 165, 166, 136), (136, 166, 167, 137), (137, 167, 168, 138), (138, 168, 169, 139), (139, 169, 170, 140), (140, 170, 171, 141), (141, 171, 172, 142), (142, 172, 173, 143), (143, 173, 174, 144), (144, 174, 175, 145), (145, 175, 176, 146), (146, 176, 177, 147), (147, 177, 178, 148), (148, 178, 179, 149), (149, 179, 180, 150), (150, 180, 181, 151), (151, 181, 182, 152), (152, 182, 183, 153), (35, 36, 184, 154), (154, 184, 185, 155), (155, 185, 186, 156), (156, 186, 187, 157), (157, 187, 188, 158), (158, 188, 189, 159), (159, 189, 190, 160), (160, 190, 191, 161), (161, 191, 192, 162), (162, 192, 193, 163), (163, 193, 194, 164), (164, 194, 195, 165), (165, 195, 196, 166), (166, 196, 197, 167), (167, 197, 198, 168), (168, 198, 199, 169), (169, 199, 200, 170), (170, 200, 201, 171), (171, 201, 202, 172), (172, 202, 203, 173), (173, 203, 204, 174), (174, 204, 205, 175), (175, 205, 206, 176), (176, 206, 207, 177), (177, 207, 208, 178), (178, 208, 209, 179), (179, 209, 210, 180), (180, 210, 211, 181), (181, 211, 212, 182), (182, 212, 213, 183), (36, 37, 214, 184), (184, 214, 215, 185), (185, 215, 216, 186), (186, 216, 217, 187), (187, 217, 218, 188), (188, 218, 219, 189), (189, 219, 220, 190), (190, 220, 221, 191), (191, 221, 222, 192), (192, 222, 223, 193), (193, 223, 224, 194), (194, 224, 225, 195), (195, 225, 226, 196), (196, 226, 227, 197), (197, 227, 228, 198), (198, 228, 229, 199), (199, 229, 230, 200), (200, 230, 231, 201), (201, 231, 232, 202), (202, 232, 233, 203), (203, 233, 234, 204), (204, 234, 235, 205), (205, 235, 236, 206), (206, 236, 237, 207), (207, 237, 238, 208), (208, 238, 239, 209), (209, 239, 240, 210), (210, 240, 241, 211), (211, 241, 242, 212), (212, 242, 243, 213), (37, 38, 244, 214), (214, 244, 245, 215), (215, 245, 246, 216), (216, 246, 247, 217), (217, 247, 248, 218), (218, 248, 249, 219), (219, 249, 250, 220), (220, 250, 251, 221), (221, 251, 252, 222), (222, 252, 253, 223), (223, 253, 254, 224), (224, 254, 255, 225), (225, 255, 256, 226), (226, 256, 257, 227), (227, 257, 258, 228), (228, 258, 259, 229), (229, 259, 260, 230), (230, 260, 261, 231), (231, 261, 262, 232), (232, 262, 263, 233), (233, 263, 264, 234), (234, 264, 265, 235), (235, 265, 266, 236), (236, 266, 267, 237), (237, 267, 268, 238), (238, 268, 269, 239), (239, 269, 270, 240), (240, 270, 271, 241), (241, 271, 272, 242), (242, 272, 273, 243), (38, 39, 274, 244), (244, 274, 275, 245), (245, 275, 276, 246), (246, 276, 277, 247), (247, 277, 278, 248), (248, 278, 279, 249), (249, 279, 280, 250), (250, 280, 281, 251), (251, 281, 282, 252), (252, 282, 283, 253), (253, 283, 284, 254), (254, 284, 285, 255), (255, 285, 286, 256), (256, 286, 287, 257), (257, 287, 288, 258), (258, 288, 289, 259), (259, 289, 290, 260), (260, 290, 291, 261), (261, 291, 292, 262), (262, 292, 293, 263), (263, 293, 294, 264), (264, 294, 295, 265), (265, 295, 296, 266), (266, 296, 297, 267), (267, 297, 298, 268), (268, 298, 299, 269), (269, 299, 300, 270), (270, 300, 301, 271), (271, 301, 302, 272), (272, 302, 303, 273), (39, 40, 304, 274), (274, 304, 305, 275), (275, 305, 306, 276), (276, 306, 307, 277), (277, 307, 308, 278), (278, 308, 309, 279), (279, 309, 310, 280), (280, 310, 311, 281), (281, 311, 312, 282), (282, 312, 313, 283), (283, 313, 314, 284), (284, 314, 315, 285), (285, 315, 316, 286), (286, 316, 317, 287), (287, 317, 318, 288), (288, 318, 319, 289), (289, 319, 320, 290), (290, 320, 321, 291), (291, 321, 322, 292), (292, 322, 323, 293), (293, 323, 324, 294), (294, 324, 325, 295), (295, 325, 326, 296), (296, 326, 327, 297), (297, 327, 328, 298), (298, 328, 329, 299), (299, 329, 330, 300), (300, 330, 331, 301), (301, 331, 332, 302), (302, 332, 333, 303), (40, 41, 334, 304), (304, 334, 335, 305), (305, 335, 336, 306), (306, 336, 337, 307), (307, 337, 338, 308), (308, 338, 339, 309), (309, 339, 340, 310), (310, 340, 341, 311), (311, 341, 342, 312), (312, 342, 343, 313), (313, 343, 344, 314), (314, 344, 345, 315), (315, 345, 346, 316), (316, 346, 347, 317), (317, 347, 348, 318), (318, 348, 349, 319), (319, 349, 350, 320), (320, 350, 351, 321), (321, 351, 352, 322), (322, 352, 353, 323), (323, 353, 354, 324), (324, 354, 355, 325), (325, 355, 356, 326), (326, 356, 357, 327), (327, 357, 358, 328), (328, 358, 359, 329), (329, 359, 360, 330), (330, 360, 361, 331), (331, 361, 362, 332), (332, 362, 363, 333), (41, 42, 364, 334), (334, 364, 365, 335), (335, 365, 366, 336), (336, 366, 367, 337), (337, 367, 368, 338), (338, 368, 369, 339), (339, 369, 370, 340), (340, 370, 371, 341), (341, 371, 372, 342), (342, 372, 373, 343), (343, 373, 374, 344), (344, 374, 375, 345), (345, 375, 376, 346), (346, 376, 377, 347), (347, 377, 378, 348), (348, 378, 379, 349), (349, 379, 380, 350), (350, 380, 381, 351), (351, 381, 382, 352), (352, 382, 383, 353), (353, 383, 384, 354), (354, 384, 385, 355), (355, 385, 386, 356), (356, 386, 387, 357), (357, 387, 388, 358), (358, 388, 389, 359), (359, 389, 390, 360), (360, 390, 391, 361), (361, 391, 392, 362), (362, 392, 393, 363), (42, 43, 394, 364), (364, 394, 395, 365), (365, 395, 396, 366), (366, 396, 397, 367), (367, 397, 398, 368), (368, 398, 399, 369), (369, 399, 400, 370), (370, 400, 401, 371), (371, 401, 402, 372), (372, 402, 403, 373), (373, 403, 404, 374), (374, 404, 405, 375), (375, 405, 406, 376), (376, 406, 407, 377), (377, 407, 408, 378), (378, 408, 409, 379), (379, 409, 410, 380), (380, 410, 411, 381), (381, 411, 412, 382), (382, 412, 413, 383), (383, 413, 414, 384), (384, 414, 415, 385), (385, 415, 416, 386), (386, 416, 417, 387), (387, 417, 418, 388), (388, 418, 419, 389), (389, 419, 420, 390), (390, 420, 421, 391), (391, 421, 422, 392), (392, 422, 423, 393), (43, 44, 424, 394), (394, 424, 425, 395), (395, 425, 426, 396), (396, 426, 427, 397), (397, 427, 428, 398), (398, 428, 429, 399), (399, 429, 430, 400), (400, 430, 431, 401), (401, 431, 432, 402), (402, 432, 433, 403), (403, 433, 434, 404), (404, 434, 435, 405), (405, 435, 436, 406), (406, 436, 437, 407), (407, 437, 438, 408), (408, 438, 439, 409), (409, 439, 440, 410), (410, 440, 441, 411), (411, 441, 442, 412), (412, 442, 443, 413), (413, 443, 444, 414), (414, 444, 445, 415), (415, 445, 446, 416), (416, 446, 447, 417), (417, 447, 448, 418), (418, 448, 449, 419), (419, 449, 450, 420), (420, 450, 451, 421), (421, 451, 452, 422), (422, 452, 453, 423), (44, 45, 454, 424), (424, 454, 455, 425), (425, 455, 456, 426), (426, 456, 457, 427), (427, 457, 458, 428), (428, 458, 459, 429), (429, 459, 460, 430), (430, 460, 461, 431), (431, 461, 462, 432), (432, 462, 463, 433), (433, 463, 464, 434), (434, 464, 465, 435), (435, 465, 466, 436), (436, 466, 467, 437), (437, 467, 468, 438), (438, 468, 469, 439), (439, 469, 470, 440), (440, 470, 471, 441), (441, 471, 472, 442), (442, 472, 473, 443), (443, 473, 474, 444), (444, 474, 475, 445), (445, 475, 476, 446), (446, 476, 477, 447), (447, 477, 478, 448), (448, 478, 479, 449), (449, 479, 480, 450), (450, 480, 481, 451), (451, 481, 482, 452), (452, 482, 483, 453), (45, 46, 484, 454), (454, 484, 485, 455), (455, 485, 486, 456), (456, 486, 487, 457), (457, 487, 488, 458), (458, 488, 489, 459), (459, 489, 490, 460), (460, 490, 491, 461), (461, 491, 492, 462), (462, 492, 493, 463), (463, 493, 494, 464), (464, 494, 495, 465), (465, 495, 496, 466), (466, 496, 497, 467), (467, 497, 498, 468), (468, 498, 499, 469), (469, 499, 500, 470), (470, 500, 501, 471), (471, 501, 502, 472), (472, 502, 503, 473), (473, 503, 504, 474), (474, 504, 505, 475), (475, 505, 506, 476), (476, 506, 507, 477), (477, 507, 508, 478), (478, 508, 509, 479), (479, 509, 510, 480), (480, 510, 511, 481), (481, 511, 512, 482), (482, 512, 513, 483), (46, 47, 514, 484), (484, 514, 515, 485), (485, 515, 516, 486), (486, 516, 517, 487), (487, 517, 518, 488), (488, 518, 519, 489), (489, 519, 520, 490), (490, 520, 521, 491), (491, 521, 522, 492), (492, 522, 523, 493), (493, 523, 524, 494), (494, 524, 525, 495), (495, 525, 526, 496), (496, 526, 527, 497), (497, 527, 528, 498), (498, 528, 529, 499), (499, 529, 530, 500), (500, 530, 531, 501), (501, 531, 532, 502), (502, 532, 533, 503), (503, 533, 534, 504), (504, 534, 535, 505), (505, 535, 536, 506), (506, 536, 537, 507), (507, 537, 538, 508), (508, 538, 539, 509), (509, 539, 540, 510), (510, 540, 541, 511), (511, 541, 542, 512), (512, 542, 543, 513), (47, 48, 544, 514), (514, 544, 545, 515), (515, 545, 546, 516), (516, 546, 547, 517), (517, 547, 548, 518), (518, 548, 549, 519), (519, 549, 550, 520), (520, 550, 551, 521), (521, 551, 552, 522), (522, 552, 553, 523), (523, 553, 554, 524), (524, 554, 555, 525), (525, 555, 556, 526), (526, 556, 557, 527), (527, 557, 558, 528), (528, 558, 559, 529), (529, 559, 560, 530), (530, 560, 561, 531), (531, 561, 562, 532), (532, 562, 563, 533), (533, 563, 564, 534), (534, 564, 565, 535), (535, 565, 566, 536), (536, 566, 567, 537), (537, 567, 568, 538), (538, 568, 569, 539), (539, 569, 570, 540), (540, 570, 571, 541), (541, 571, 572, 542), (542, 572, 573, 543), (48, 49, 574, 544), (544, 574, 575, 545), (545, 575, 576, 546), (546, 576, 577, 547), (547, 577, 578, 548), (548, 578, 579, 549), (549, 579, 580, 550), (550, 580, 581, 551), (551, 581, 582, 552), (552, 582, 583, 553), (553, 583, 584, 554), (554, 584, 585, 555), (555, 585, 586, 556), (556, 586, 587, 557), (557, 587, 588, 558), (558, 588, 589, 559), (559, 589, 590, 560), (560, 590, 591, 561), (561, 591, 592, 562), (562, 592, 593, 563), (563, 593, 594, 564), (564, 594, 595, 565), (565, 595, 596, 566), (566, 596, 597, 567), (567, 597, 598, 568), (568, 598, 599, 569), (569, 599, 600, 570), (570, 600, 601, 571), (571, 601, 602, 572), (572, 602, 603, 573), (49, 50, 604, 574), (574, 604, 605, 575), (575, 605, 606, 576), (576, 606, 607, 577), (577, 607, 608, 578), (578, 608, 609, 579), (579, 609, 610, 580), (580, 610, 611, 581), (581, 611, 612, 582), (582, 612, 613, 583), (583, 613, 614, 584), (584, 614, 615, 585), (585, 615, 616, 586), (586, 616, 617, 587), (587, 617, 618, 588), (588, 618, 619, 589), (589, 619, 620, 590), (590, 620, 621, 591), (591, 621, 622, 592), (592, 622, 623, 593), (593, 623, 624, 594), (594, 624, 625, 595), (595, 625, 626, 596), (596, 626, 627, 597), (597, 627, 628, 598), (598, 628, 629, 599), (599, 629, 630, 600), (600, 630, 631, 601), (601, 631, 632, 602), (602, 632, 633, 603), (50, 51, 634, 604), (604, 634, 635, 605), (605, 635, 636, 606), (606, 636, 637, 607), (607, 637, 638, 608), (608, 638, 639, 609), (609, 639, 640, 610), (610, 640, 641, 611), (611, 641, 642, 612), (612, 642, 643, 613), (613, 643, 644, 614), (614, 644, 645, 615), (615, 645, 646, 616), (616, 646, 647, 617), (617, 647, 648, 618), (618, 648, 649, 619), (619, 649, 650, 620), (620, 650, 651, 621), (621, 651, 652, 622), (622, 652, 653, 623), (623, 653, 654, 624), (624, 654, 655, 625), (625, 655, 656, 626), (626, 656, 657, 627), (627, 657, 658, 628), (628, 658, 659, 629), (629, 659, 660, 630), (630, 660, 661, 631), (631, 661, 662, 632), (632, 662, 663, 633), (51, 52, 664, 634), (634, 664, 665, 635), (635, 665, 666, 636), (636, 666, 667, 637), (637, 667, 668, 638), (638, 668, 669, 639), (639, 669, 670, 640), (640, 670, 671, 641), (641, 671, 672, 642), (642, 672, 673, 643), (643, 673, 674, 644), (644, 674, 675, 645), (645, 675, 676, 646), (646, 676, 677, 647), (647, 677, 678, 648), (648, 678, 679, 649), (649, 679, 680, 650), (650, 680, 681, 651), (651, 681, 682, 652), (652, 682, 683, 653), (653, 683, 684, 654), (654, 684, 685, 655), (655, 685, 686, 656), (656, 686, 687, 657), (657, 687, 688, 658), (658, 688, 689, 659), (659, 689, 690, 660), (660, 690, 691, 661), (661, 691, 692, 662), (662, 692, 693, 663), (52, 53, 694, 664), (664, 694, 695, 665), (665, 695, 696, 666), (666, 696, 697, 667), (667, 697, 698, 668), (668, 698, 699, 669), (669, 699, 700, 670), (670, 700, 701, 671), (671, 701, 702, 672), (672, 702, 703, 673), (673, 703, 704, 674), (674, 704, 705, 675), (675, 705, 706, 676), (676, 706, 707, 677), (677, 707, 708, 678), (678, 708, 709, 679), (679, 709, 710, 680), (680, 710, 711, 681), (681, 711, 712, 682), (682, 712, 713, 683), (683, 713, 714, 684), (684, 714, 715, 685), (685, 715, 716, 686), (686, 716, 717, 687), (687, 717, 718, 688), (688, 718, 719, 689), (689, 719, 720, 690), (690, 720, 721, 691), (691, 721, 722, 692), (692, 722, 723, 693), (53, 54, 724, 694), (694, 724, 725, 695), (695, 725, 726, 696), (696, 726, 727, 697), (697, 727, 728, 698), (698, 728, 729, 699), (699, 729, 730, 700), (700, 730, 731, 701), (701, 731, 732, 702), (702, 732, 733, 703), (703, 733, 734, 704), (704, 734, 735, 705), (705, 735, 736, 706), (706, 736, 737, 707), (707, 737, 738, 708), (708, 738, 739, 709), (709, 739, 740, 710), (710, 740, 741, 711), (711, 741, 742, 712), (712, 742, 743, 713), (713, 743, 744, 714), (714, 744, 745, 715), (715, 745, 746, 716), (716, 746, 747, 717), (717, 747, 748, 718), (718, 748, 749, 719), (719, 749, 750, 720), (720, 750, 751, 721), (721, 751, 752, 722), (722, 752, 753, 723), (54, 55, 754, 724), (724, 754, 755, 725), (725, 755, 756, 726), (726, 756, 757, 727), (727, 757, 758, 728), (728, 758, 759, 729), (729, 759, 760, 730), (730, 760, 761, 731), (731, 761, 762, 732), (732, 762, 763, 733), (733, 763, 764, 734), (734, 764, 765, 735), (735, 765, 766, 736), (736, 766, 767, 737), (737, 767, 768, 738), (738, 768, 769, 739), (739, 769, 770, 740), (740, 770, 771, 741), (741, 771, 772, 742), (742, 772, 773, 743), (743, 773, 774, 744), (744, 774, 775, 745), (745, 775, 776, 746), (746, 776, 777, 747), (747, 777, 778, 748), (748, 778, 779, 749), (749, 779, 780, 750), (750, 780, 781, 751), (751, 781, 782, 752), (752, 782, 783, 753), (55, 56, 784, 754), (754, 784, 785, 755), (755, 785, 786, 756), (756, 786, 787, 757), (757, 787, 788, 758), (758, 788, 789, 759), (759, 789, 790, 760), (760, 790, 791, 761), (761, 791, 792, 762), (762, 792, 793, 763), (763, 793, 794, 764), (764, 794, 795, 765), (765, 795, 796, 766), (766, 796, 797, 767), (767, 797, 798, 768), (768, 798, 799, 769), (769, 799, 800, 770), (770, 800, 801, 771), (771, 801, 802, 772), (772, 802, 803, 773), (773, 803, 804, 774), (774, 804, 805, 775), (775, 805, 806, 776), (776, 806, 807, 777), (777, 807, 808, 778), (778, 808, 809, 779), (779, 809, 810, 780), (780, 810, 811, 781), (781, 811, 812, 782), (782, 812, 813, 783), (56, 57, 814, 784), (784, 814, 815, 785), (785, 815, 816, 786), (786, 816, 817, 787), (787, 817, 818, 788), (788, 818, 819, 789), (789, 819, 820, 790), (790, 820, 821, 791), (791, 821, 822, 792), (792, 822, 823, 793), (793, 823, 824, 794), (794, 824, 825, 795), (795, 825, 826, 796), (796, 826, 827, 797), (797, 827, 828, 798), (798, 828, 829, 799), (799, 829, 830, 800), (800, 830, 831, 801), (801, 831, 832, 802), (802, 832, 833, 803), (803, 833, 834, 804), (804, 834, 835, 805), (805, 835, 836, 806), (806, 836, 837, 807), (807, 837, 838, 808), (808, 838, 839, 809), (809, 839, 840, 810), (810, 840, 841, 811), (811, 841, 842, 812), (812, 842, 843, 813), (57, 58, 844, 814), (814, 844, 845, 815), (815, 845, 846, 816), (816, 846, 847, 817), (817, 847, 848, 818), (818, 848, 849, 819), (819, 849, 850, 820), (820, 850, 851, 821), (821, 851, 852, 822), (822, 852, 853, 823), (823, 853, 854, 824), (824, 854, 855, 825), (825, 855, 856, 826), (826, 856, 857, 827), (827, 857, 858, 828), (828, 858, 859, 829), (829, 859, 860, 830), (830, 860, 861, 831), (831, 861, 862, 832), (832, 862, 863, 833), (833, 863, 864, 834), (834, 864, 865, 835), (835, 865, 866, 836), (836, 866, 867, 837), (837, 867, 868, 838), (838, 868, 869, 839), (839, 869, 870, 840), (840, 870, 871, 841), (841, 871, 872, 842), (842, 872, 873, 843), (58, 59, 874, 844), (844, 874, 875, 845), (845, 875, 876, 846), (846, 876, 877, 847), (847, 877, 878, 848), (848, 878, 879, 849), (849, 879, 880, 850), (850, 880, 881, 851), (851, 881, 882, 852), (852, 882, 883, 853), (853, 883, 884, 854), (854, 884, 885, 855), (855, 885, 886, 856), (856, 886, 887, 857), (857, 887, 888, 858), (858, 888, 889, 859), (859, 889, 890, 860), (860, 890, 891, 861), (861, 891, 892, 862), (862, 892, 893, 863), (863, 893, 894, 864), (864, 894, 895, 865), (865, 895, 896, 866), (866, 896, 897, 867), (867, 897, 898, 868), (868, 898, 899, 869), (869, 899, 900, 870), (870, 900, 901, 871), (871, 901, 902, 872), (872, 902, 903, 873), (59, 60, 904, 874), (874, 904, 905, 875), (875, 905, 906, 876), (876, 906, 907, 877), (877, 907, 908, 878), (878, 908, 909, 879), (879, 909, 910, 880), (880, 910, 911, 881), (881, 911, 912, 882), (882, 912, 913, 883), (883, 913, 914, 884), (884, 914, 915, 885), (885, 915, 916, 886), (886, 916, 917, 887), (887, 917, 918, 888), (888, 918, 919, 889), (889, 919, 920, 890), (890, 920, 921, 891), (891, 921, 922, 892), (892, 922, 923, 893), (893, 923, 924, 894), (894, 924, 925, 895), (895, 925, 926, 896), (896, 926, 927, 897), (897, 927, 928, 898), (898, 928, 929, 899), (899, 929, 930, 900), (900, 930, 931, 901), (901, 931, 932, 902), (902, 932, 933, 903), (60, 61, 934, 904), (904, 934, 935, 905), (905, 935, 936, 906), (906, 936, 937, 907), (907, 937, 938, 908), (908, 938, 939, 909), (909, 939, 940, 910), (910, 940, 941, 911), (911, 941, 942, 912), (912, 942, 943, 913), (913, 943, 944, 914), (914, 944, 945, 915), (915, 945, 946, 916), (916, 946, 947, 917), (917, 947, 948, 918), (918, 948, 949, 919), (919, 949, 950, 920), (920, 950, 951, 921), (921, 951, 952, 922), (922, 952, 953, 923), (923, 953, 954, 924), (924, 954, 955, 925), (925, 955, 956, 926), (926, 956, 957, 927), (927, 957, 958, 928), (928, 958, 959, 929), (929, 959, 960, 930), (930, 960, 961, 931), (931, 961, 962, 932), (932, 962, 963, 933), (61, 62, 964, 934), (934, 964, 965, 935), (935, 965, 966, 936), (936, 966, 967, 937), (937, 967, 968, 938), (938, 968, 969, 939), (939, 969, 970, 940), (940, 970, 971, 941), (941, 971, 972, 942), (942, 972, 973, 943), (943, 973, 974, 944), (944, 974, 975, 945), (945, 975, 976, 946), (946, 976, 977, 947), (947, 977, 978, 948), (948, 978, 979, 949), (949, 979, 980, 950), (950, 980, 981, 951), (951, 981, 982, 952), (952, 982, 983, 953), (953, 983, 984, 954), (954, 984, 985, 955), (955, 985, 986, 956), (956, 986, 987, 957), (957, 987, 988, 958), (958, 988, 989, 959), (959, 989, 990, 960), (960, 990, 991, 961), (961, 991, 992, 962), (962, 992, 993, 963), (62, 63, 994, 964), (964, 994, 995, 965), (965, 995, 996, 966), (966, 996, 997, 967), (967, 997, 998, 968), (968, 998, 999, 969), (969, 999, 1000, 970), (970, 1000, 1001, 971), (971, 1001, 1002, 972), (972, 1002, 1003, 973), (973, 1003, 1004, 974), (974, 1004, 1005, 975), (975, 1005, 1006, 976), (976, 1006, 1007, 977), (977, 1007, 1008, 978), (978, 1008, 1009, 979), (979, 1009, 1010, 980), (980, 1010, 1011, 981), (981, 1011, 1012, 982), (982, 1012, 1013, 983), (983, 1013, 1014, 984), (984, 1014, 1015, 985), (985, 1015, 1016, 986), (986, 1016, 1017, 987), (987, 1017, 1018, 988), (988, 1018, 1019, 989), (989, 1019, 1020, 990), (990, 1020, 1021, 991), (991, 1021, 1022, 992), (992, 1022, 1023, 993), (63, 1, 64, 994), (994, 64, 65, 995), (995, 65, 66, 996), (996, 66, 67, 997), (997, 67, 68, 998), (998, 68, 69, 999), (999, 69, 70, 1000), (1000, 70, 71, 1001), (1001, 71, 72, 1002), (1002, 72, 73, 1003), (1003, 73, 74, 1004), (1004, 74, 75, 1005), (1005, 75, 76, 1006), (1006, 76, 77, 1007), (1007, 77, 78, 1008), (1008, 78, 79, 1009), (1009, 79, 80, 1010), (1010, 80, 81, 1011), (1011, 81, 82, 1012), (1012, 82, 83, 1013), (1013, 83, 84, 1014), (1014, 84, 85, 1015), (1015, 85, 86, 1016), (1016, 86, 87, 1017), (1017, 87, 88, 1018), (1018, 88, 89, 1019), (1019, 89, 90, 1020), (1020, 90, 91, 1021), (1021, 91, 92, 1022), (1022, 92, 93, 1023)])
me_plane_002.materials.append(mat_mat_brown)
me_plane_002.use_remesh_preserve_volume = False
me_plane_002.use_remesh_preserve_attributes = False
me_plane_002.use_mirror_vertex_groups = False
me_plane_002.update()

# ---- objects
ob_plane = bpy.data.objects.new('Plane', me_plane_002)
ob_lamp = bpy.data.objects.new('Lamp', light_lamp)
ob_camera = bpy.data.objects.new('Camera', cam_camera)

# ---- transforms, parenting, visibility, modifiers, constraints
ob_plane.location = (0.0, 0.0, 0.0)
ob_plane.lineart.crease_threshold = 0.0
_m = ob_plane.modifiers.new('Decimate', 'DECIMATE')
_m.ratio = 0.3
ob_lamp.location = (-26.47, -48.87, 50.61)
ob_lamp.rotation_euler = (5.536, -0.6212, 2.099)
ob_lamp.lock_rotations_4d = False
ob_lamp.empty_display_type = 'ARROWS'
ob_lamp.color = (0.0, 0.0, 0.0, 0.0)
ob_lamp.lineart.crease_threshold = 0.0
ob_camera.location = (52.82, -64.78, 57.87)
ob_camera.rotation_euler = (0.9693, 0.01005, 0.6736)
ob_camera.lock_rotations_4d = False
ob_camera.empty_display_type = 'ARROWS'
ob_camera.color = (0.0, 0.0, 0.0, 0.0)
ob_camera.display_type = 'WIRE'
ob_camera.lineart.crease_threshold = 0.0

# ---- collection membership
col_collection_1.objects.link(ob_plane)
col_collection_1.objects.link(ob_lamp)
col_collection_1.objects.link(ob_camera)

# ---- scene / render settings (as saved in the file)
scene.camera = ob_camera
scene.frame_start = 1; scene.frame_end = 250; scene.frame_set(1)
scene.render.engine = 'CYCLES'
scene.render.resolution_percentage = 50
scene.render.dither_intensity = 0.0
scene.cycles.use_denoising = False
scene.cycles.samples = 10
scene.cycles.sampling_pattern = 'TABULATED_SOBOL'
scene.cycles.light_sampling_threshold = 0.0
scene.cycles.use_adaptive_sampling = False
scene.cycles.use_light_tree = False
scene.cycles.blur_glossy = 0.0
scene.cycles.pixel_filter_type = 'GAUSSIAN'
scene.cycles.sample_clamp_indirect = 0.0
scene.view_settings.view_transform = 'Standard'
bpy.context.view_layer.update()
